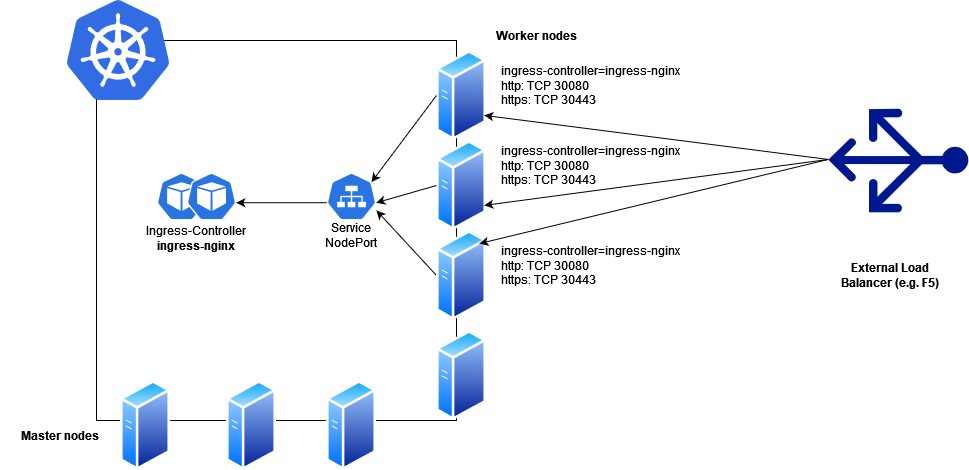

The diagram above was exported from draw.io. Its source (the exported page's mxGraphModel, read from the mxfile embedded in the PNG):
<mxGraphModel dx="2261" dy="782" grid="1" gridSize="10" guides="1" tooltips="1" connect="1" arrows="1" fold="1" page="1" pageScale="1" pageWidth="827" pageHeight="1169" math="0" shadow="0">
  <root>
    <mxCell id="0" />
    <mxCell id="1" parent="0" />
    <mxCell id="sB-mVrsLgSkqjprvl9JT-2" value="" style="rounded=0;whiteSpace=wrap;html=1;" parent="1" vertex="1">
      <mxGeometry x="40" y="80" width="360" height="380" as="geometry" />
    </mxCell>
    <mxCell id="sB-mVrsLgSkqjprvl9JT-3" value="" style="image;aspect=fixed;perimeter=ellipsePerimeter;html=1;align=center;shadow=0;dashed=0;spacingTop=3;image=img/lib/active_directory/generic_server.svg;" parent="1" vertex="1">
      <mxGeometry x="380" y="90" width="50.4" height="90" as="geometry" />
    </mxCell>
    <mxCell id="sB-mVrsLgSkqjprvl9JT-4" value="" style="image;aspect=fixed;perimeter=ellipsePerimeter;html=1;align=center;shadow=0;dashed=0;spacingTop=3;image=img/lib/active_directory/generic_server.svg;" parent="1" vertex="1">
      <mxGeometry x="380" y="180" width="50.4" height="90" as="geometry" />
    </mxCell>
    <mxCell id="YqiiYD8ELkG2sUoOhz8W-4" style="edgeStyle=none;rounded=0;orthogonalLoop=1;jettySize=auto;html=1;exitX=0;exitY=0.5;exitDx=0;exitDy=0;" edge="1" parent="1" source="sB-mVrsLgSkqjprvl9JT-5">
      <mxGeometry relative="1" as="geometry">
        <mxPoint x="320" y="250" as="targetPoint" />
      </mxGeometry>
    </mxCell>
    <mxCell id="sB-mVrsLgSkqjprvl9JT-5" value="" style="image;aspect=fixed;perimeter=ellipsePerimeter;html=1;align=center;shadow=0;dashed=0;spacingTop=3;image=img/lib/active_directory/generic_server.svg;" parent="1" vertex="1">
      <mxGeometry x="380" y="270" width="50.4" height="90" as="geometry" />
    </mxCell>
    <mxCell id="sB-mVrsLgSkqjprvl9JT-6" value="" style="image;aspect=fixed;perimeter=ellipsePerimeter;html=1;align=center;shadow=0;dashed=0;spacingTop=3;image=img/lib/active_directory/generic_server.svg;" parent="1" vertex="1">
      <mxGeometry x="63.769999999999996" y="420" width="50.4" height="90" as="geometry" />
    </mxCell>
    <mxCell id="sB-mVrsLgSkqjprvl9JT-7" value="" style="image;aspect=fixed;perimeter=ellipsePerimeter;html=1;align=center;shadow=0;dashed=0;spacingTop=3;image=img/lib/active_directory/generic_server.svg;" parent="1" vertex="1">
      <mxGeometry x="170" y="420" width="50.4" height="90" as="geometry" />
    </mxCell>
    <mxCell id="sB-mVrsLgSkqjprvl9JT-8" value="" style="image;aspect=fixed;perimeter=ellipsePerimeter;html=1;align=center;shadow=0;dashed=0;spacingTop=3;image=img/lib/active_directory/generic_server.svg;" parent="1" vertex="1">
      <mxGeometry x="270" y="420" width="50.4" height="90" as="geometry" />
    </mxCell>
    <mxCell id="sB-mVrsLgSkqjprvl9JT-9" value="" style="image;aspect=fixed;perimeter=ellipsePerimeter;html=1;align=center;shadow=0;dashed=0;spacingTop=3;image=img/lib/active_directory/generic_server.svg;" parent="1" vertex="1">
      <mxGeometry x="380" y="370" width="50.4" height="90" as="geometry" />
    </mxCell>
    <mxCell id="sB-mVrsLgSkqjprvl9JT-10" value="" style="image;sketch=0;aspect=fixed;html=1;points=[];align=center;fontSize=12;image=img/lib/mscae/Kubernetes.svg;" parent="1" vertex="1">
      <mxGeometry x="10" y="40" width="104.17" height="100" as="geometry" />
    </mxCell>
    <mxCell id="sB-mVrsLgSkqjprvl9JT-11" value="" style="aspect=fixed;sketch=0;html=1;dashed=0;whitespace=wrap;fillColor=#2875E2;strokeColor=#ffffff;points=[[0.005,0.63,0],[0.1,0.2,0],[0.9,0.2,0],[0.5,0,0],[0.995,0.63,0],[0.72,0.99,0],[0.5,1,0],[0.28,0.99,0]];shape=mxgraph.kubernetes.icon2;prIcon=pod" parent="1" vertex="1">
      <mxGeometry x="100" y="212" width="50" height="48" as="geometry" />
    </mxCell>
    <mxCell id="sB-mVrsLgSkqjprvl9JT-12" value="" style="aspect=fixed;sketch=0;html=1;dashed=0;whitespace=wrap;fillColor=#2875E2;strokeColor=#ffffff;points=[[0.005,0.63,0],[0.1,0.2,0],[0.9,0.2,0],[0.5,0,0],[0.995,0.63,0],[0.72,0.99,0],[0.5,1,0],[0.28,0.99,0]];shape=mxgraph.kubernetes.icon2;prIcon=pod" parent="1" vertex="1">
      <mxGeometry x="130" y="212" width="50" height="48" as="geometry" />
    </mxCell>
    <mxCell id="sB-mVrsLgSkqjprvl9JT-13" value="" style="aspect=fixed;sketch=0;html=1;dashed=0;whitespace=wrap;fillColor=#2875E2;strokeColor=#ffffff;points=[[0.005,0.63,0],[0.1,0.2,0],[0.9,0.2,0],[0.5,0,0],[0.995,0.63,0],[0.72,0.99,0],[0.5,1,0],[0.28,0.99,0]];shape=mxgraph.kubernetes.icon2;prIcon=svc" parent="1" vertex="1">
      <mxGeometry x="270" y="212" width="50" height="48" as="geometry" />
    </mxCell>
    <mxCell id="sB-mVrsLgSkqjprvl9JT-14" value="Service&lt;br&gt;NodePort" style="text;strokeColor=none;align=center;fillColor=none;html=1;verticalAlign=middle;whiteSpace=wrap;rounded=0;" parent="1" vertex="1">
      <mxGeometry x="265" y="260" width="60" height="30" as="geometry" />
    </mxCell>
    <mxCell id="sB-mVrsLgSkqjprvl9JT-15" value="Ingress-Controller&lt;br&gt;&lt;b&gt;ingress-nginx&lt;/b&gt;&lt;div&gt;&lt;br/&gt;&lt;/div&gt;" style="text;strokeColor=none;align=center;fillColor=none;html=1;verticalAlign=middle;whiteSpace=wrap;rounded=0;" parent="1" vertex="1">
      <mxGeometry x="80" y="270" width="120" height="30" as="geometry" />
    </mxCell>
    <mxCell id="sB-mVrsLgSkqjprvl9JT-17" value="Worker nodes" style="text;strokeColor=none;align=center;fillColor=none;html=1;verticalAlign=middle;whiteSpace=wrap;rounded=0;fontStyle=1" parent="1" vertex="1">
      <mxGeometry x="420" y="60" width="120" height="30" as="geometry" />
    </mxCell>
    <mxCell id="sB-mVrsLgSkqjprvl9JT-18" value="Master nodes" style="text;strokeColor=none;align=center;fillColor=none;html=1;verticalAlign=middle;whiteSpace=wrap;rounded=0;fontStyle=1" parent="1" vertex="1">
      <mxGeometry x="-56.23000000000002" y="460" width="120" height="30" as="geometry" />
    </mxCell>
    <mxCell id="sB-mVrsLgSkqjprvl9JT-23" value="ingress-controller=ingress-nginx&lt;br&gt;&lt;div align=&quot;left&quot;&gt;http: TCP 30080&lt;br&gt;https: TCP 30443&lt;br&gt;&lt;/div&gt;" style="text;strokeColor=none;align=center;fillColor=none;html=1;verticalAlign=middle;whiteSpace=wrap;rounded=0;" parent="1" vertex="1">
      <mxGeometry x="420" y="110" width="230" height="30" as="geometry" />
    </mxCell>
    <mxCell id="YqiiYD8ELkG2sUoOhz8W-1" style="edgeStyle=none;rounded=0;orthogonalLoop=1;jettySize=auto;html=1;exitX=0.005;exitY=0.63;exitDx=0;exitDy=0;exitPerimeter=0;entryX=0.995;entryY=0.63;entryDx=0;entryDy=0;entryPerimeter=0;" edge="1" parent="1" source="sB-mVrsLgSkqjprvl9JT-13" target="sB-mVrsLgSkqjprvl9JT-12">
      <mxGeometry relative="1" as="geometry" />
    </mxCell>
    <mxCell id="YqiiYD8ELkG2sUoOhz8W-2" style="edgeStyle=none;rounded=0;orthogonalLoop=1;jettySize=auto;html=1;exitX=0;exitY=0.5;exitDx=0;exitDy=0;entryX=0.9;entryY=0.2;entryDx=0;entryDy=0;entryPerimeter=0;" edge="1" parent="1" source="sB-mVrsLgSkqjprvl9JT-3" target="sB-mVrsLgSkqjprvl9JT-13">
      <mxGeometry relative="1" as="geometry">
        <mxPoint x="330" y="236" as="targetPoint" />
      </mxGeometry>
    </mxCell>
    <mxCell id="YqiiYD8ELkG2sUoOhz8W-3" style="edgeStyle=none;rounded=0;orthogonalLoop=1;jettySize=auto;html=1;exitX=0;exitY=0.5;exitDx=0;exitDy=0;entryX=0.995;entryY=0.63;entryDx=0;entryDy=0;entryPerimeter=0;" edge="1" parent="1" source="sB-mVrsLgSkqjprvl9JT-4" target="sB-mVrsLgSkqjprvl9JT-13">
      <mxGeometry relative="1" as="geometry" />
    </mxCell>
    <mxCell id="YqiiYD8ELkG2sUoOhz8W-5" value="ingress-controller=ingress-nginx&lt;br&gt;&lt;div align=&quot;left&quot;&gt;http: TCP 30080&lt;br&gt;https: TCP 30443&lt;br&gt;&lt;/div&gt;" style="text;strokeColor=none;align=center;fillColor=none;html=1;verticalAlign=middle;whiteSpace=wrap;rounded=0;" vertex="1" parent="1">
      <mxGeometry x="420" y="190" width="230" height="30" as="geometry" />
    </mxCell>
    <mxCell id="YqiiYD8ELkG2sUoOhz8W-6" value="ingress-controller=ingress-nginx&lt;br&gt;&lt;div align=&quot;left&quot;&gt;http: TCP 30080&lt;br&gt;https: TCP 30443&lt;br&gt;&lt;/div&gt;" style="text;strokeColor=none;align=center;fillColor=none;html=1;verticalAlign=middle;whiteSpace=wrap;rounded=0;" vertex="1" parent="1">
      <mxGeometry x="420" y="290" width="230" height="30" as="geometry" />
    </mxCell>
    <mxCell id="YqiiYD8ELkG2sUoOhz8W-9" style="edgeStyle=none;rounded=0;orthogonalLoop=1;jettySize=auto;html=1;exitX=0.49;exitY=1;exitDx=0;exitDy=0;exitPerimeter=0;entryX=1;entryY=0.75;entryDx=0;entryDy=0;" edge="1" parent="1" source="YqiiYD8ELkG2sUoOhz8W-7" target="sB-mVrsLgSkqjprvl9JT-3">
      <mxGeometry relative="1" as="geometry" />
    </mxCell>
    <mxCell id="YqiiYD8ELkG2sUoOhz8W-10" style="edgeStyle=none;rounded=0;orthogonalLoop=1;jettySize=auto;html=1;exitX=0.49;exitY=1;exitDx=0;exitDy=0;exitPerimeter=0;entryX=1;entryY=0.75;entryDx=0;entryDy=0;" edge="1" parent="1" source="YqiiYD8ELkG2sUoOhz8W-7" target="sB-mVrsLgSkqjprvl9JT-4">
      <mxGeometry relative="1" as="geometry" />
    </mxCell>
    <mxCell id="YqiiYD8ELkG2sUoOhz8W-11" style="edgeStyle=none;rounded=0;orthogonalLoop=1;jettySize=auto;html=1;exitX=0.49;exitY=1;exitDx=0;exitDy=0;exitPerimeter=0;entryX=1;entryY=0;entryDx=0;entryDy=0;" edge="1" parent="1" source="YqiiYD8ELkG2sUoOhz8W-7" target="sB-mVrsLgSkqjprvl9JT-5">
      <mxGeometry relative="1" as="geometry" />
    </mxCell>
    <mxCell id="YqiiYD8ELkG2sUoOhz8W-7" value="" style="sketch=0;aspect=fixed;pointerEvents=1;shadow=0;dashed=0;html=1;strokeColor=none;labelPosition=center;verticalLabelPosition=bottom;verticalAlign=top;align=center;fillColor=#00188D;shape=mxgraph.azure.load_balancer_generic;rotation=90;" vertex="1" parent="1">
      <mxGeometry x="790" y="130" width="103.6" height="140" as="geometry" />
    </mxCell>
    <mxCell id="YqiiYD8ELkG2sUoOhz8W-8" value="External Load Balancer (e.g. F5)" style="text;strokeColor=none;align=center;fillColor=none;html=1;verticalAlign=middle;whiteSpace=wrap;rounded=0;fontStyle=1" vertex="1" parent="1">
      <mxGeometry x="773.6" y="300" width="120" height="30" as="geometry" />
    </mxCell>
  </root>
</mxGraphModel>